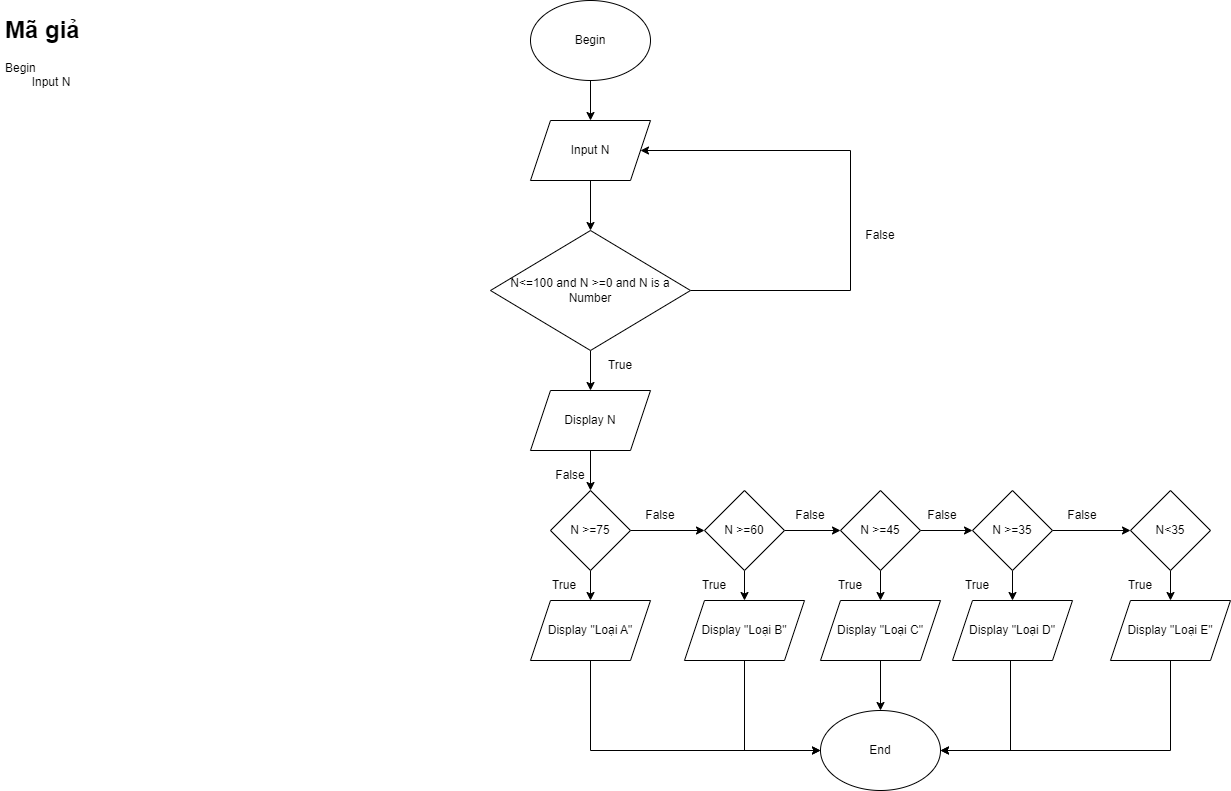

The diagram above was exported from draw.io. Its source (the exported page's mxGraphModel, read from the mxfile embedded in the PNG):
<mxGraphModel dx="1707" dy="484" grid="1" gridSize="10" guides="1" tooltips="1" connect="1" arrows="1" fold="1" page="1" pageScale="1" pageWidth="827" pageHeight="1169" math="0" shadow="0">
  <root>
    <mxCell id="0" />
    <mxCell id="1" parent="0" />
    <mxCell id="XpulW6mTjUQoOG-ckAWd-4" value="" style="edgeStyle=orthogonalEdgeStyle;rounded=0;orthogonalLoop=1;jettySize=auto;html=1;" edge="1" parent="1" source="XpulW6mTjUQoOG-ckAWd-2" target="XpulW6mTjUQoOG-ckAWd-3">
      <mxGeometry relative="1" as="geometry" />
    </mxCell>
    <mxCell id="XpulW6mTjUQoOG-ckAWd-2" value="Begin" style="ellipse;whiteSpace=wrap;html=1;" vertex="1" parent="1">
      <mxGeometry x="350" y="40" width="120" height="80" as="geometry" />
    </mxCell>
    <mxCell id="XpulW6mTjUQoOG-ckAWd-6" value="" style="edgeStyle=orthogonalEdgeStyle;rounded=0;orthogonalLoop=1;jettySize=auto;html=1;" edge="1" parent="1" source="XpulW6mTjUQoOG-ckAWd-3" target="XpulW6mTjUQoOG-ckAWd-5">
      <mxGeometry relative="1" as="geometry" />
    </mxCell>
    <mxCell id="XpulW6mTjUQoOG-ckAWd-3" value="Input N" style="shape=parallelogram;perimeter=parallelogramPerimeter;whiteSpace=wrap;html=1;fixedSize=1;" vertex="1" parent="1">
      <mxGeometry x="350" y="160" width="120" height="60" as="geometry" />
    </mxCell>
    <mxCell id="XpulW6mTjUQoOG-ckAWd-10" style="edgeStyle=orthogonalEdgeStyle;rounded=0;orthogonalLoop=1;jettySize=auto;html=1;entryX=1;entryY=0.5;entryDx=0;entryDy=0;" edge="1" parent="1" source="XpulW6mTjUQoOG-ckAWd-5" target="XpulW6mTjUQoOG-ckAWd-3">
      <mxGeometry relative="1" as="geometry">
        <mxPoint x="620" y="190" as="targetPoint" />
        <Array as="points">
          <mxPoint x="670" y="330" />
          <mxPoint x="670" y="190" />
        </Array>
      </mxGeometry>
    </mxCell>
    <mxCell id="XpulW6mTjUQoOG-ckAWd-12" value="" style="edgeStyle=orthogonalEdgeStyle;rounded=0;orthogonalLoop=1;jettySize=auto;html=1;" edge="1" parent="1" source="XpulW6mTjUQoOG-ckAWd-5" target="XpulW6mTjUQoOG-ckAWd-11">
      <mxGeometry relative="1" as="geometry" />
    </mxCell>
    <mxCell id="XpulW6mTjUQoOG-ckAWd-5" value="N&amp;lt;=100 and N &amp;gt;=0 and N is a Number" style="rhombus;whiteSpace=wrap;html=1;" vertex="1" parent="1">
      <mxGeometry x="310" y="270" width="200" height="120" as="geometry" />
    </mxCell>
    <mxCell id="XpulW6mTjUQoOG-ckAWd-7" value="&lt;h1&gt;Mã giả&lt;/h1&gt;&lt;div&gt;Begin&lt;/div&gt;&lt;div&gt;&lt;span style=&quot;white-space: pre;&quot;&gt;&#09;&lt;/span&gt;Input N&lt;br&gt;&lt;/div&gt;&lt;div&gt;&lt;span style=&quot;white-space: pre;&quot;&gt;&#09;&lt;/span&gt;&lt;br&gt;&lt;/div&gt;" style="text;html=1;strokeColor=none;fillColor=none;spacing=5;spacingTop=-20;whiteSpace=wrap;overflow=hidden;rounded=0;" vertex="1" parent="1">
      <mxGeometry x="-180" y="50" width="230" height="630" as="geometry" />
    </mxCell>
    <mxCell id="XpulW6mTjUQoOG-ckAWd-16" value="" style="edgeStyle=orthogonalEdgeStyle;rounded=0;orthogonalLoop=1;jettySize=auto;html=1;" edge="1" parent="1" source="XpulW6mTjUQoOG-ckAWd-11" target="XpulW6mTjUQoOG-ckAWd-15">
      <mxGeometry relative="1" as="geometry" />
    </mxCell>
    <mxCell id="XpulW6mTjUQoOG-ckAWd-11" value="Display N" style="shape=parallelogram;perimeter=parallelogramPerimeter;whiteSpace=wrap;html=1;fixedSize=1;" vertex="1" parent="1">
      <mxGeometry x="350" y="430" width="120" height="60" as="geometry" />
    </mxCell>
    <mxCell id="XpulW6mTjUQoOG-ckAWd-13" value="False" style="text;html=1;strokeColor=none;fillColor=none;align=center;verticalAlign=middle;whiteSpace=wrap;rounded=0;" vertex="1" parent="1">
      <mxGeometry x="670" y="260" width="60" height="30" as="geometry" />
    </mxCell>
    <mxCell id="XpulW6mTjUQoOG-ckAWd-14" value="True" style="text;html=1;strokeColor=none;fillColor=none;align=center;verticalAlign=middle;whiteSpace=wrap;rounded=0;" vertex="1" parent="1">
      <mxGeometry x="410" y="390" width="60" height="30" as="geometry" />
    </mxCell>
    <mxCell id="XpulW6mTjUQoOG-ckAWd-18" value="" style="edgeStyle=orthogonalEdgeStyle;rounded=0;orthogonalLoop=1;jettySize=auto;html=1;" edge="1" parent="1" source="XpulW6mTjUQoOG-ckAWd-15" target="XpulW6mTjUQoOG-ckAWd-17">
      <mxGeometry relative="1" as="geometry" />
    </mxCell>
    <mxCell id="XpulW6mTjUQoOG-ckAWd-32" value="" style="edgeStyle=orthogonalEdgeStyle;rounded=0;orthogonalLoop=1;jettySize=auto;html=1;" edge="1" parent="1" source="XpulW6mTjUQoOG-ckAWd-15" target="XpulW6mTjUQoOG-ckAWd-25">
      <mxGeometry relative="1" as="geometry" />
    </mxCell>
    <mxCell id="XpulW6mTjUQoOG-ckAWd-15" value="N &amp;gt;=75" style="rhombus;whiteSpace=wrap;html=1;" vertex="1" parent="1">
      <mxGeometry x="370" y="530" width="80" height="80" as="geometry" />
    </mxCell>
    <mxCell id="XpulW6mTjUQoOG-ckAWd-26" value="" style="edgeStyle=orthogonalEdgeStyle;rounded=0;orthogonalLoop=1;jettySize=auto;html=1;" edge="1" parent="1" source="XpulW6mTjUQoOG-ckAWd-17" target="XpulW6mTjUQoOG-ckAWd-19">
      <mxGeometry relative="1" as="geometry" />
    </mxCell>
    <mxCell id="XpulW6mTjUQoOG-ckAWd-33" value="" style="edgeStyle=orthogonalEdgeStyle;rounded=0;orthogonalLoop=1;jettySize=auto;html=1;" edge="1" parent="1" source="XpulW6mTjUQoOG-ckAWd-17" target="XpulW6mTjUQoOG-ckAWd-28">
      <mxGeometry relative="1" as="geometry" />
    </mxCell>
    <mxCell id="XpulW6mTjUQoOG-ckAWd-17" value="N &amp;gt;=60" style="rhombus;whiteSpace=wrap;html=1;" vertex="1" parent="1">
      <mxGeometry x="524" y="530" width="80" height="80" as="geometry" />
    </mxCell>
    <mxCell id="XpulW6mTjUQoOG-ckAWd-27" value="" style="edgeStyle=orthogonalEdgeStyle;rounded=0;orthogonalLoop=1;jettySize=auto;html=1;" edge="1" parent="1" source="XpulW6mTjUQoOG-ckAWd-19" target="XpulW6mTjUQoOG-ckAWd-21">
      <mxGeometry relative="1" as="geometry" />
    </mxCell>
    <mxCell id="XpulW6mTjUQoOG-ckAWd-34" value="" style="edgeStyle=orthogonalEdgeStyle;rounded=0;orthogonalLoop=1;jettySize=auto;html=1;" edge="1" parent="1" source="XpulW6mTjUQoOG-ckAWd-19" target="XpulW6mTjUQoOG-ckAWd-29">
      <mxGeometry relative="1" as="geometry" />
    </mxCell>
    <mxCell id="XpulW6mTjUQoOG-ckAWd-19" value="N &amp;gt;=45" style="rhombus;whiteSpace=wrap;html=1;" vertex="1" parent="1">
      <mxGeometry x="660" y="530" width="80" height="80" as="geometry" />
    </mxCell>
    <mxCell id="XpulW6mTjUQoOG-ckAWd-24" value="" style="edgeStyle=orthogonalEdgeStyle;rounded=0;orthogonalLoop=1;jettySize=auto;html=1;" edge="1" parent="1" source="XpulW6mTjUQoOG-ckAWd-21" target="XpulW6mTjUQoOG-ckAWd-23">
      <mxGeometry relative="1" as="geometry" />
    </mxCell>
    <mxCell id="XpulW6mTjUQoOG-ckAWd-35" value="" style="edgeStyle=orthogonalEdgeStyle;rounded=0;orthogonalLoop=1;jettySize=auto;html=1;" edge="1" parent="1" source="XpulW6mTjUQoOG-ckAWd-21" target="XpulW6mTjUQoOG-ckAWd-30">
      <mxGeometry relative="1" as="geometry" />
    </mxCell>
    <mxCell id="XpulW6mTjUQoOG-ckAWd-21" value="N &amp;gt;=35" style="rhombus;whiteSpace=wrap;html=1;" vertex="1" parent="1">
      <mxGeometry x="792" y="530" width="80" height="80" as="geometry" />
    </mxCell>
    <mxCell id="XpulW6mTjUQoOG-ckAWd-36" value="" style="edgeStyle=orthogonalEdgeStyle;rounded=0;orthogonalLoop=1;jettySize=auto;html=1;" edge="1" parent="1" source="XpulW6mTjUQoOG-ckAWd-23" target="XpulW6mTjUQoOG-ckAWd-31">
      <mxGeometry relative="1" as="geometry" />
    </mxCell>
    <mxCell id="XpulW6mTjUQoOG-ckAWd-23" value="N&amp;lt;35" style="rhombus;whiteSpace=wrap;html=1;" vertex="1" parent="1">
      <mxGeometry x="950" y="530" width="80" height="80" as="geometry" />
    </mxCell>
    <mxCell id="XpulW6mTjUQoOG-ckAWd-52" style="edgeStyle=orthogonalEdgeStyle;rounded=0;orthogonalLoop=1;jettySize=auto;html=1;entryX=0;entryY=0.5;entryDx=0;entryDy=0;" edge="1" parent="1" source="XpulW6mTjUQoOG-ckAWd-25" target="XpulW6mTjUQoOG-ckAWd-37">
      <mxGeometry relative="1" as="geometry">
        <Array as="points">
          <mxPoint x="410" y="790" />
        </Array>
      </mxGeometry>
    </mxCell>
    <mxCell id="XpulW6mTjUQoOG-ckAWd-25" value="Display &quot;Loại A&quot;" style="shape=parallelogram;perimeter=parallelogramPerimeter;whiteSpace=wrap;html=1;fixedSize=1;" vertex="1" parent="1">
      <mxGeometry x="350" y="640" width="120" height="60" as="geometry" />
    </mxCell>
    <mxCell id="XpulW6mTjUQoOG-ckAWd-51" style="edgeStyle=orthogonalEdgeStyle;rounded=0;orthogonalLoop=1;jettySize=auto;html=1;entryX=0;entryY=0.5;entryDx=0;entryDy=0;" edge="1" parent="1" source="XpulW6mTjUQoOG-ckAWd-28" target="XpulW6mTjUQoOG-ckAWd-37">
      <mxGeometry relative="1" as="geometry">
        <Array as="points">
          <mxPoint x="564" y="790" />
        </Array>
      </mxGeometry>
    </mxCell>
    <mxCell id="XpulW6mTjUQoOG-ckAWd-28" value="Display &quot;Loại B&quot;" style="shape=parallelogram;perimeter=parallelogramPerimeter;whiteSpace=wrap;html=1;fixedSize=1;" vertex="1" parent="1">
      <mxGeometry x="504" y="640" width="120" height="60" as="geometry" />
    </mxCell>
    <mxCell id="XpulW6mTjUQoOG-ckAWd-46" style="edgeStyle=orthogonalEdgeStyle;rounded=0;orthogonalLoop=1;jettySize=auto;html=1;" edge="1" parent="1" source="XpulW6mTjUQoOG-ckAWd-29" target="XpulW6mTjUQoOG-ckAWd-37">
      <mxGeometry relative="1" as="geometry" />
    </mxCell>
    <mxCell id="XpulW6mTjUQoOG-ckAWd-29" value="Display &quot;Loại C&quot;" style="shape=parallelogram;perimeter=parallelogramPerimeter;whiteSpace=wrap;html=1;fixedSize=1;" vertex="1" parent="1">
      <mxGeometry x="640" y="640" width="120" height="60" as="geometry" />
    </mxCell>
    <mxCell id="XpulW6mTjUQoOG-ckAWd-49" style="edgeStyle=orthogonalEdgeStyle;rounded=0;orthogonalLoop=1;jettySize=auto;html=1;entryX=1;entryY=0.5;entryDx=0;entryDy=0;" edge="1" parent="1" source="XpulW6mTjUQoOG-ckAWd-30" target="XpulW6mTjUQoOG-ckAWd-37">
      <mxGeometry relative="1" as="geometry">
        <Array as="points">
          <mxPoint x="830" y="790" />
        </Array>
      </mxGeometry>
    </mxCell>
    <mxCell id="XpulW6mTjUQoOG-ckAWd-30" value="Display &quot;Loại D&quot;" style="shape=parallelogram;perimeter=parallelogramPerimeter;whiteSpace=wrap;html=1;fixedSize=1;" vertex="1" parent="1">
      <mxGeometry x="772" y="640" width="120" height="60" as="geometry" />
    </mxCell>
    <mxCell id="XpulW6mTjUQoOG-ckAWd-50" style="edgeStyle=orthogonalEdgeStyle;rounded=0;orthogonalLoop=1;jettySize=auto;html=1;entryX=1;entryY=0.5;entryDx=0;entryDy=0;" edge="1" parent="1" source="XpulW6mTjUQoOG-ckAWd-31" target="XpulW6mTjUQoOG-ckAWd-37">
      <mxGeometry relative="1" as="geometry">
        <Array as="points">
          <mxPoint x="990" y="790" />
        </Array>
      </mxGeometry>
    </mxCell>
    <mxCell id="XpulW6mTjUQoOG-ckAWd-31" value="Display &quot;Loại E&quot;" style="shape=parallelogram;perimeter=parallelogramPerimeter;whiteSpace=wrap;html=1;fixedSize=1;" vertex="1" parent="1">
      <mxGeometry x="930" y="640" width="120" height="60" as="geometry" />
    </mxCell>
    <mxCell id="XpulW6mTjUQoOG-ckAWd-37" value="End" style="ellipse;whiteSpace=wrap;html=1;" vertex="1" parent="1">
      <mxGeometry x="640" y="750" width="120" height="80" as="geometry" />
    </mxCell>
    <mxCell id="XpulW6mTjUQoOG-ckAWd-53" value="False" style="text;html=1;strokeColor=none;fillColor=none;align=center;verticalAlign=middle;whiteSpace=wrap;rounded=0;" vertex="1" parent="1">
      <mxGeometry x="360" y="500" width="60" height="30" as="geometry" />
    </mxCell>
    <mxCell id="XpulW6mTjUQoOG-ckAWd-54" value="False" style="text;html=1;strokeColor=none;fillColor=none;align=center;verticalAlign=middle;whiteSpace=wrap;rounded=0;" vertex="1" parent="1">
      <mxGeometry x="450" y="540" width="60" height="30" as="geometry" />
    </mxCell>
    <mxCell id="XpulW6mTjUQoOG-ckAWd-56" value="False" style="text;html=1;strokeColor=none;fillColor=none;align=center;verticalAlign=middle;whiteSpace=wrap;rounded=0;" vertex="1" parent="1">
      <mxGeometry x="600" y="540" width="60" height="30" as="geometry" />
    </mxCell>
    <mxCell id="XpulW6mTjUQoOG-ckAWd-57" value="False" style="text;html=1;strokeColor=none;fillColor=none;align=center;verticalAlign=middle;whiteSpace=wrap;rounded=0;" vertex="1" parent="1">
      <mxGeometry x="732" y="540" width="60" height="30" as="geometry" />
    </mxCell>
    <mxCell id="XpulW6mTjUQoOG-ckAWd-58" value="False" style="text;html=1;strokeColor=none;fillColor=none;align=center;verticalAlign=middle;whiteSpace=wrap;rounded=0;" vertex="1" parent="1">
      <mxGeometry x="872" y="540" width="60" height="30" as="geometry" />
    </mxCell>
    <mxCell id="XpulW6mTjUQoOG-ckAWd-59" value="True" style="text;html=1;strokeColor=none;fillColor=none;align=center;verticalAlign=middle;whiteSpace=wrap;rounded=0;" vertex="1" parent="1">
      <mxGeometry x="354" y="610" width="60" height="30" as="geometry" />
    </mxCell>
    <mxCell id="XpulW6mTjUQoOG-ckAWd-62" value="True" style="text;html=1;strokeColor=none;fillColor=none;align=center;verticalAlign=middle;whiteSpace=wrap;rounded=0;" vertex="1" parent="1">
      <mxGeometry x="504" y="610" width="60" height="30" as="geometry" />
    </mxCell>
    <mxCell id="XpulW6mTjUQoOG-ckAWd-63" value="True" style="text;html=1;strokeColor=none;fillColor=none;align=center;verticalAlign=middle;whiteSpace=wrap;rounded=0;" vertex="1" parent="1">
      <mxGeometry x="640" y="610" width="60" height="30" as="geometry" />
    </mxCell>
    <mxCell id="XpulW6mTjUQoOG-ckAWd-64" value="True" style="text;html=1;strokeColor=none;fillColor=none;align=center;verticalAlign=middle;whiteSpace=wrap;rounded=0;" vertex="1" parent="1">
      <mxGeometry x="767" y="610" width="60" height="30" as="geometry" />
    </mxCell>
    <mxCell id="XpulW6mTjUQoOG-ckAWd-65" value="True" style="text;html=1;strokeColor=none;fillColor=none;align=center;verticalAlign=middle;whiteSpace=wrap;rounded=0;" vertex="1" parent="1">
      <mxGeometry x="930" y="610" width="60" height="30" as="geometry" />
    </mxCell>
  </root>
</mxGraphModel>